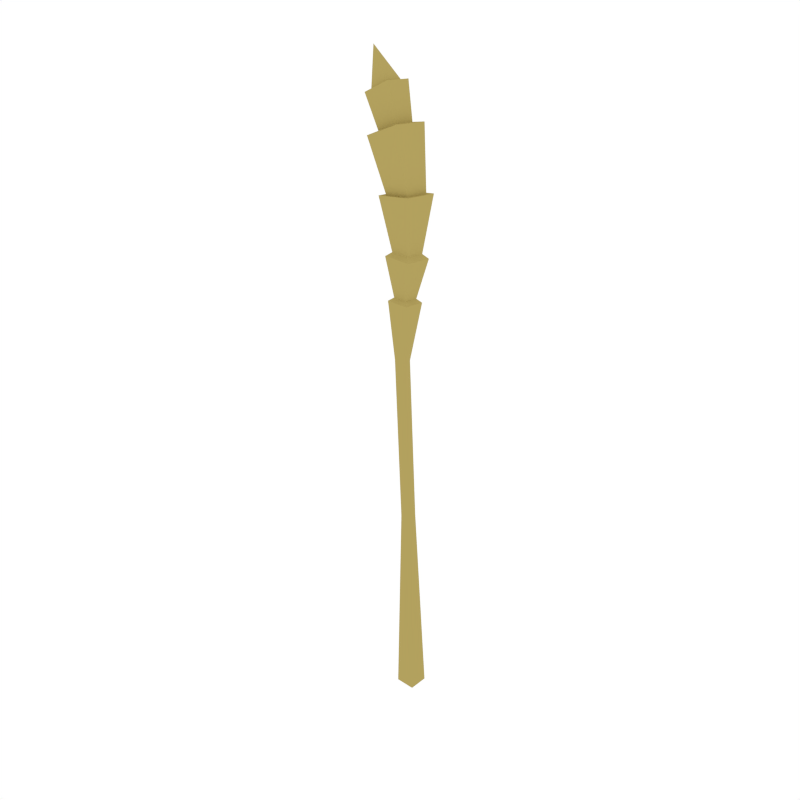 # Source: Wheat_4.blend  (saved by Blender 2.79.0; exported with 4.5.12 LTS)
import bpy
from mathutils import Matrix  # noqa: F401  (used for matrix-valued properties, if any)

bpy.ops.wm.read_factory_settings(use_empty=True)
scene = bpy.context.scene
scene.name = 'Scene'

# ---- collections
col_collection_1 = bpy.data.collections.new('Collection 1'); scene.collection.children.link(col_collection_1)

# ---- materials (node trees are filled in below, after node groups)
mat_yellow = bpy.data.materials.new('Yellow')
mat_yellow.alpha_threshold = 0.0
mat_yellow.diffuse_color = (0.448, 0.3547, 0.1126, 1.0)
mat_yellow.roughness = 0.5

# ---- material node trees

# ---- world
world_world = bpy.data.worlds.new('World'); scene.world = world_world
world_world.color = (1.0, 1.0, 1.0)
world_world.use_sun_shadow = False
world_world.sun_shadow_jitter_overblur = 0.0
world_world.cycles.sampling_method = 'NONE'
world_world.cycles.sample_map_resolution = 256

# ---- meshes
me_cube_032 = bpy.data.meshes.new('Cube.032')
me_cube_032.from_pydata([(0.01518, 0.0139, 0.0), (-0.02924, 0.01699, 0.6317), (0.0139, -0.01518, 0.0), (-0.03469, 0.02259, 0.6262), (-0.0139, 0.01518, 0.0), (-0.03599, -0.009296, 0.6291), (-0.01518, -0.0139, 0.0), (-0.004049, -0.01063, 0.6282), (-0.0004488, 0.007102, 0.3019), (-0.001069, -0.007035, 0.3019), (-0.01515, -0.006417, 0.3002), (-0.01453, 0.00772, 0.3002), (-0.01318, 0.00915, 0.5423), (-0.01377, -0.005198, 0.5435), (-0.02814, -0.004597, 0.5439), (-0.02756, 0.009751, 0.5426), (-0.002755, 0.02125, 0.6254), (-0.03008, -0.003715, 0.6335), (-0.009345, -0.004582, 0.633), (-0.008505, 0.01612, 0.6311), (-0.03774, 0.02959, 0.6871), (-0.03937, -0.01058, 0.6907), (0.0008699, -0.01226, 0.6896), (0.002501, 0.02791, 0.686), (-0.03156, 0.02326, 0.6934), (-0.03268, -0.004251, 0.6959), (-0.005123, -0.005403, 0.6951), (-0.004006, 0.02211, 0.6927), (-0.04697, 0.03821, 0.7653), (-0.04899, -0.01141, 0.7697), (0.0005687, -0.01316, 0.7756), (0.002584, 0.03646, 0.7711), (-0.04041, 0.03112, 0.7667), (-0.04187, -0.004806, 0.7699), (-0.005993, -0.006074, 0.7741), (-0.004534, 0.02985, 0.7709), (-0.06589, 0.04068, 0.8384), (-0.06798, -0.01063, 0.8429), (-0.01837, -0.01173, 0.8634), (-0.01628, 0.03958, 0.8588), (-0.05621, 0.02986, 0.844), (-0.05743, -0.0002141, 0.8467), (-0.02854, -0.0007389, 0.8612), (-0.02732, 0.02934, 0.8585), (-0.07701, 0.03733, 0.8898), (-0.0786, -0.001857, 0.8933), (-0.04166, -0.002514, 0.9122), (-0.04007, 0.03668, 0.9087), (-0.07163, 0.03127, 0.8932), (-0.07274, 0.004008, 0.8956), (-0.04704, 0.003551, 0.9088), (-0.04593, 0.03081, 0.9063), (-0.08267, 0.02045, 0.948)], [], [(7, 16, 19, 18), (3, 5, 17, 1), (5, 7, 18, 17), (16, 3, 1, 19), (2, 6, 4, 0), (12, 15, 3, 16), (4, 11, 8, 0), (6, 10, 11, 4), (2, 9, 10, 6), (0, 8, 9, 2), (11, 15, 12, 8), (10, 14, 15, 11), (9, 13, 14, 10), (8, 12, 13, 9), (14, 13, 7, 5), (15, 14, 5, 3), (13, 12, 16, 7), (17, 18, 22, 21), (19, 1, 20, 23), (18, 19, 23, 22), (1, 17, 21, 20), (21, 22, 26, 25), (23, 20, 24, 27), (22, 23, 27, 26), (20, 21, 25, 24), (26, 27, 31, 30), (24, 25, 29, 28), (25, 26, 30, 29), (27, 24, 28, 31), (28, 29, 33, 32), (29, 30, 34, 33), (30, 31, 35, 34), (33, 34, 38, 37), (34, 35, 39, 38), (32, 33, 37, 36), (38, 39, 43, 42), (36, 37, 41, 40), (37, 38, 42, 41), (39, 36, 40, 43), (41, 42, 46, 45), (43, 40, 44, 47), (42, 43, 47, 46), (40, 41, 45, 44), (45, 46, 50, 49), (47, 44, 48, 51), (46, 47, 51, 50), (44, 45, 49, 48), (50, 51, 52), (48, 49, 52), (49, 50, 52), (51, 48, 52), (36, 39, 35, 32), (28, 32, 35, 31)])
me_cube_032.materials.append(mat_yellow)
me_cube_032.use_remesh_preserve_volume = False
me_cube_032.use_remesh_preserve_attributes = False
me_cube_032.use_mirror_vertex_groups = False
me_cube_032.update()

# ---- objects
ob_wheat_4 = bpy.data.objects.new('Wheat_4', me_cube_032)

# ---- transforms, parenting, visibility, modifiers, constraints
ob_wheat_4.location = (0.0, 0.0, 0.0)
ob_wheat_4.lineart.crease_threshold = 0.0

# ---- collection membership
col_collection_1.objects.link(ob_wheat_4)

# ---- scene / render settings (as saved in the file)
scene.frame_start = 1; scene.frame_end = 250; scene.frame_set(0)
scene.render.engine = 'CYCLES'
scene.render.resolution_x = 1000
scene.render.resolution_y = 1000
scene.render.dither_intensity = 0.0
scene.cycles.samples = 200
scene.cycles.sampling_pattern = 'TABULATED_SOBOL'
scene.cycles.light_sampling_threshold = 0.0
scene.cycles.use_adaptive_sampling = False
scene.cycles.use_light_tree = False
scene.cycles.caustics_reflective = False
scene.cycles.caustics_refractive = False
scene.cycles.blur_glossy = 0.0
scene.cycles.max_bounces = 2
scene.cycles.pixel_filter_type = 'GAUSSIAN'
scene.cycles.sample_clamp_indirect = 0.0
scene.view_settings.view_transform = 'Standard'
bpy.context.view_layer.update()

# ---- added for rendering (the .blend has no active camera): camera
cam_auto = bpy.data.cameras.new('AutoCamera')
cam_auto.lens = 50.0
cam_auto.sensor_width = 36.0
cam_auto.clip_end = 1000.0
ob_auto_camera = bpy.data.objects.new('AutoCamera', cam_auto)
scene.collection.objects.link(ob_auto_camera)
ob_auto_camera.location = (0.849536, -1.04718, 1.18062)
ob_auto_camera.rotation_euler = (1.09748, -7.21219e-08, 0.694738)
scene.camera = ob_auto_camera
bpy.context.view_layer.update()
